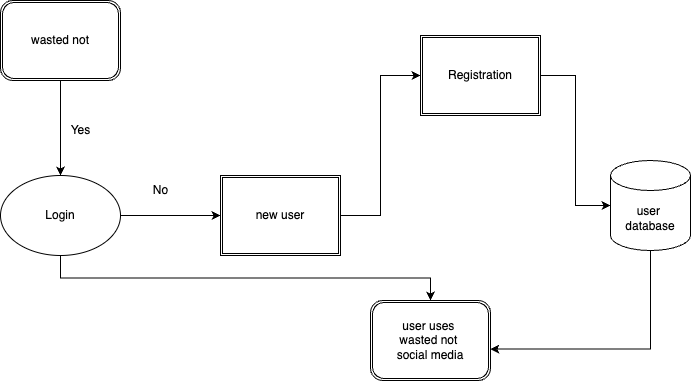

The diagram above was exported from draw.io. Its source (the exported page's mxGraphModel, read from the mxfile embedded in the PNG):
<mxGraphModel dx="890" dy="870" grid="1" gridSize="10" guides="1" tooltips="1" connect="1" arrows="1" fold="1" page="1" pageScale="1" pageWidth="827" pageHeight="1169" math="0" shadow="0">
  <root>
    <mxCell id="0" />
    <mxCell id="1" parent="0" />
    <mxCell id="ZG-NbZq9mbLKPkhBbAhN-18" style="edgeStyle=orthogonalEdgeStyle;rounded=0;orthogonalLoop=1;jettySize=auto;html=1;exitX=0.5;exitY=1;exitDx=0;exitDy=0;entryX=0.5;entryY=0;entryDx=0;entryDy=0;" parent="1" source="ZG-NbZq9mbLKPkhBbAhN-2" target="ZG-NbZq9mbLKPkhBbAhN-4" edge="1">
      <mxGeometry relative="1" as="geometry">
        <mxPoint x="140" y="570" as="targetPoint" />
      </mxGeometry>
    </mxCell>
    <mxCell id="ZG-NbZq9mbLKPkhBbAhN-2" value="Login" style="ellipse;whiteSpace=wrap;html=1;" parent="1" vertex="1">
      <mxGeometry x="80" y="215" width="120" height="80" as="geometry" />
    </mxCell>
    <mxCell id="ZG-NbZq9mbLKPkhBbAhN-4" value="user uses&amp;nbsp;&lt;br&gt;wasted not&amp;nbsp;&lt;br&gt;social media" style="shape=ext;double=1;rounded=1;whiteSpace=wrap;html=1;" parent="1" vertex="1">
      <mxGeometry x="450" y="340" width="120" height="80" as="geometry" />
    </mxCell>
    <mxCell id="ZG-NbZq9mbLKPkhBbAhN-5" value="wasted not" style="shape=ext;double=1;rounded=1;whiteSpace=wrap;html=1;" parent="1" vertex="1">
      <mxGeometry x="80" y="40" width="120" height="80" as="geometry" />
    </mxCell>
    <mxCell id="ZG-NbZq9mbLKPkhBbAhN-12" style="edgeStyle=orthogonalEdgeStyle;rounded=0;orthogonalLoop=1;jettySize=auto;html=1;exitX=1;exitY=0.5;exitDx=0;exitDy=0;entryX=0;entryY=0.5;entryDx=0;entryDy=0;" parent="1" source="ZG-NbZq9mbLKPkhBbAhN-2" target="ZG-NbZq9mbLKPkhBbAhN-7" edge="1">
      <mxGeometry relative="1" as="geometry">
        <mxPoint x="260" y="150" as="sourcePoint" />
        <mxPoint x="250" y="255" as="targetPoint" />
      </mxGeometry>
    </mxCell>
    <mxCell id="ZG-NbZq9mbLKPkhBbAhN-15" style="edgeStyle=orthogonalEdgeStyle;rounded=0;orthogonalLoop=1;jettySize=auto;html=1;entryX=0;entryY=0.5;entryDx=0;entryDy=0;" parent="1" source="ZG-NbZq9mbLKPkhBbAhN-7" target="ZG-NbZq9mbLKPkhBbAhN-14" edge="1">
      <mxGeometry relative="1" as="geometry" />
    </mxCell>
    <mxCell id="ZG-NbZq9mbLKPkhBbAhN-7" value="new user" style="shape=ext;double=1;rounded=0;whiteSpace=wrap;html=1;" parent="1" vertex="1">
      <mxGeometry x="300" y="215" width="120" height="80" as="geometry" />
    </mxCell>
    <mxCell id="ZG-NbZq9mbLKPkhBbAhN-8" value="" style="endArrow=classic;html=1;rounded=0;exitX=0.5;exitY=1;exitDx=0;exitDy=0;entryX=0.5;entryY=0;entryDx=0;entryDy=0;" parent="1" source="ZG-NbZq9mbLKPkhBbAhN-5" target="ZG-NbZq9mbLKPkhBbAhN-2" edge="1">
      <mxGeometry width="50" height="50" relative="1" as="geometry">
        <mxPoint x="170" y="180" as="sourcePoint" />
        <mxPoint x="30" y="160" as="targetPoint" />
        <Array as="points" />
      </mxGeometry>
    </mxCell>
    <mxCell id="ZG-NbZq9mbLKPkhBbAhN-9" value="Yes" style="text;html=1;align=center;verticalAlign=middle;resizable=0;points=[];autosize=1;strokeColor=none;fillColor=none;" parent="1" vertex="1">
      <mxGeometry x="140" y="155" width="40" height="30" as="geometry" />
    </mxCell>
    <mxCell id="ZG-NbZq9mbLKPkhBbAhN-13" value="No" style="text;html=1;align=center;verticalAlign=middle;resizable=0;points=[];autosize=1;strokeColor=none;fillColor=none;" parent="1" vertex="1">
      <mxGeometry x="220" y="215" width="40" height="30" as="geometry" />
    </mxCell>
    <mxCell id="ZG-NbZq9mbLKPkhBbAhN-17" style="edgeStyle=orthogonalEdgeStyle;rounded=0;orthogonalLoop=1;jettySize=auto;html=1;entryX=0;entryY=0.5;entryDx=0;entryDy=0;entryPerimeter=0;" parent="1" source="ZG-NbZq9mbLKPkhBbAhN-14" target="ZG-NbZq9mbLKPkhBbAhN-16" edge="1">
      <mxGeometry relative="1" as="geometry" />
    </mxCell>
    <mxCell id="ZG-NbZq9mbLKPkhBbAhN-14" value="Registration" style="shape=ext;double=1;rounded=0;whiteSpace=wrap;html=1;" parent="1" vertex="1">
      <mxGeometry x="500" y="75" width="120" height="80" as="geometry" />
    </mxCell>
    <mxCell id="ZG-NbZq9mbLKPkhBbAhN-16" value="user&amp;nbsp;&lt;br&gt;database" style="shape=cylinder3;whiteSpace=wrap;html=1;boundedLbl=1;backgroundOutline=1;size=15;" parent="1" vertex="1">
      <mxGeometry x="690" y="200" width="80" height="90" as="geometry" />
    </mxCell>
    <mxCell id="ZG-NbZq9mbLKPkhBbAhN-32" style="edgeStyle=orthogonalEdgeStyle;rounded=0;orthogonalLoop=1;jettySize=auto;html=1;entryX=0.998;entryY=0.607;entryDx=0;entryDy=0;entryPerimeter=0;exitX=0.5;exitY=1;exitDx=0;exitDy=0;exitPerimeter=0;" parent="1" source="ZG-NbZq9mbLKPkhBbAhN-16" target="ZG-NbZq9mbLKPkhBbAhN-4" edge="1">
      <mxGeometry relative="1" as="geometry">
        <mxPoint x="365" y="640" as="sourcePoint" />
      </mxGeometry>
    </mxCell>
  </root>
</mxGraphModel>